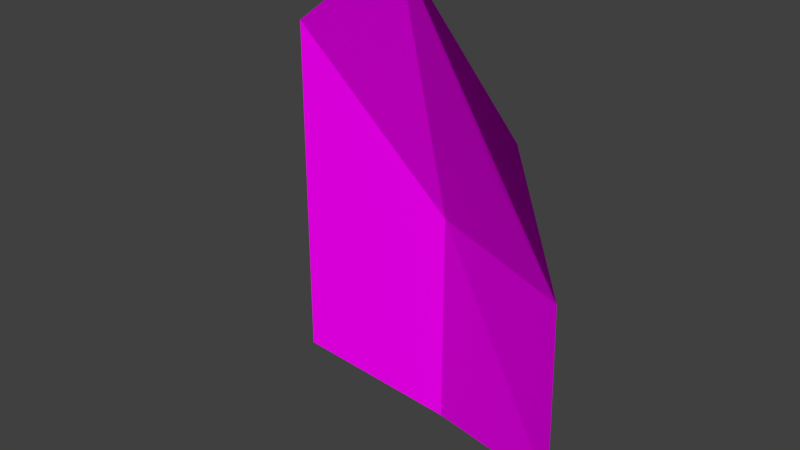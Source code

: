 # Source: Leaf.blend  (saved by Blender 2.79.0; exported with 4.5.12 LTS)
import bpy
from mathutils import Matrix  # noqa: F401  (used for matrix-valued properties, if any)

bpy.ops.wm.read_factory_settings(use_empty=True)
scene = bpy.context.scene
scene.name = 'Scene'

# ---- collections
col_collection_1 = bpy.data.collections.new('Collection 1'); scene.collection.children.link(col_collection_1)

# ---- images (referenced by path relative to the original .blend; pixels are not part of the script)
import os
ASSET_DIR = os.environ.get("B2B_ASSET_DIR", "")  # directory of the original .blend (textures are referenced by path, not embedded)
HERE = os.path.dirname(os.path.abspath(__file__))  # packed textures are extracted next to this script under _unpacked/

def load_image(name, relpath, width, height, colorspace="sRGB"):
    """Load a texture the original file referenced (path relative to the .blend, or extracted next to this script)."""
    p = next((c for c in (os.path.join(HERE, relpath), os.path.join(ASSET_DIR, relpath)) if relpath and os.path.exists(c)), "")
    if p:
        img = bpy.data.images.load(p, check_existing=True)
        img.name = name
    else:  # same state as the original file: an image datablock whose file is absent (Cycles renders it pink)
        img = bpy.data.images.new(name, width, height)
        img.source = "FILE"
        img.filepath = "//" + (relpath or name)
    img.colorspace_settings.name = colorspace
    return img
img_leaf_png = load_image('Leaf.png', 'Leaf.png', 1024, 1024, 'sRGB')

# ---- materials (node trees are filled in below, after node groups)
mat_leaf = bpy.data.materials.new('leaf')
mat_leaf.alpha_threshold = 0.0
mat_leaf.roughness = 0.5

# ---- material node trees
mat_leaf.use_nodes = True; mat_leaf.node_tree.nodes.clear()
_N = mat_leaf.node_tree.nodes; _L = mat_leaf.node_tree.links
n0 = _N.new('ShaderNodeOutputMaterial'); n0.name = 'Material Output'; n0.location = (300, 300)
n1 = _N.new('ShaderNodeBsdfTransparent'); n1.name = 'Transparent BSDF'; n1.location = (-151, 495)
n2 = _N.new('ShaderNodeMixShader'); n2.name = 'Mix Shader'; n2.location = (135, 327)
n3 = _N.new('ShaderNodeBsdfDiffuse'); n3.name = 'Diffuse BSDF'; n3.location = (-34, 226)
n4 = _N.new('ShaderNodeTexImage'); n4.name = 'Image Texture'; n4.location = (-283, 357)
n4.width = 140
n4.image = img_leaf_png
_L.new(n2.outputs[0], n0.inputs[0])
_L.new(n1.outputs[0], n2.inputs[1])
_L.new(n4.outputs[1], n2.inputs[0])
_L.new(n4.outputs[0], n3.inputs[0])
_L.new(n3.outputs[0], n2.inputs[2])
n0.is_active_output = True

# ---- world
world_world = bpy.data.worlds.new('World'); scene.world = world_world
world_world.color = (0.05088, 0.05088, 0.05088)
world_world.use_sun_shadow = False
world_world.sun_shadow_jitter_overblur = 0.0
world_world.cycles.sampling_method = 'MANUAL'

# ---- meshes
me_plane = bpy.data.meshes.new('Plane')
me_plane.from_pydata([(-0.9689, -0.09874, 2.139), (1.027, -0.8101, 2.138), (-0.9689, -0.09874, -0.06414), (1.031, -0.3359, -0.06414), (-0.9689, -0.09874, 1.139), (1.035, -0.3903, 1.14), (-0.03777, -0.3394, 2.764), (0.03113, 0.003173, -0.2436), (0.03113, 0.003173, 1.139)], [], [(8, 5, 3, 7), (6, 1, 5, 8), (0, 6, 8, 4), (4, 8, 7, 2)])
_uv = me_plane.uv_layers.new(name='UVMap')
_uv.uv.foreach_set('vector', [0.5, 0.5199, 0.947, 0.5641, 1.01, 1.001, 0.5682, 0.9622, 0.4541, -0.001226, 0.6232, 0.06494, 0.947, 0.5641, 0.5, 0.5199, 0.04877, 0.03533, 0.4541, -0.001226, 0.5, 0.5199, 0.09712, 0.5387, 0.09712, 0.5387, 0.5, 0.5199, 0.5682, 0.9622, 0.03023, 0.9494])
me_plane.materials.append(mat_leaf)
me_plane.use_remesh_preserve_volume = False
me_plane.use_remesh_preserve_attributes = False
me_plane.use_mirror_vertex_groups = False
me_plane.update()

# ---- objects
ob_plane = bpy.data.objects.new('Plane', me_plane)

# ---- transforms, parenting, visibility, modifiers, constraints
ob_plane.location = (0.0, 0.0, 0.0)
ob_plane.lineart.crease_threshold = 0.0

# ---- collection membership
col_collection_1.objects.link(ob_plane)

# ---- scene / render settings (as saved in the file)
scene.frame_start = 1; scene.frame_end = 250; scene.frame_set(1)
scene.render.engine = 'CYCLES'
scene.render.resolution_percentage = 50
scene.render.dither_intensity = 0.0
scene.cycles.use_denoising = False
scene.cycles.samples = 128
scene.cycles.sampling_pattern = 'TABULATED_SOBOL'
scene.cycles.use_adaptive_sampling = False
scene.cycles.use_light_tree = False
scene.cycles.blur_glossy = 0.0
scene.cycles.sample_clamp_indirect = 0.0
scene.view_settings.view_transform = 'Standard'
bpy.context.view_layer.update()

# ---- added for rendering (the .blend has no active camera and no usable light): camera, sun
cam_auto = bpy.data.cameras.new('AutoCamera')
cam_auto.lens = 50.0
cam_auto.sensor_width = 36.0
cam_auto.clip_end = 1000.0
ob_auto_camera = bpy.data.objects.new('AutoCamera', cam_auto)
scene.collection.objects.link(ob_auto_camera)
ob_auto_camera.location = (3.46091, -4.51662, 4.00224)
ob_auto_camera.rotation_euler = (1.09748, -7.21219e-08, 0.694738)
scene.camera = ob_auto_camera
light_auto_sun = bpy.data.lights.new('AutoSun', 'SUN')
light_auto_sun.energy = 3.0
light_auto_sun.angle = 0.0523599
ob_auto_sun = bpy.data.objects.new('AutoSun', light_auto_sun)
scene.collection.objects.link(ob_auto_sun)
ob_auto_sun.rotation_euler = (0.872665, 0.174533, 0.523599)
bpy.context.view_layer.update()
